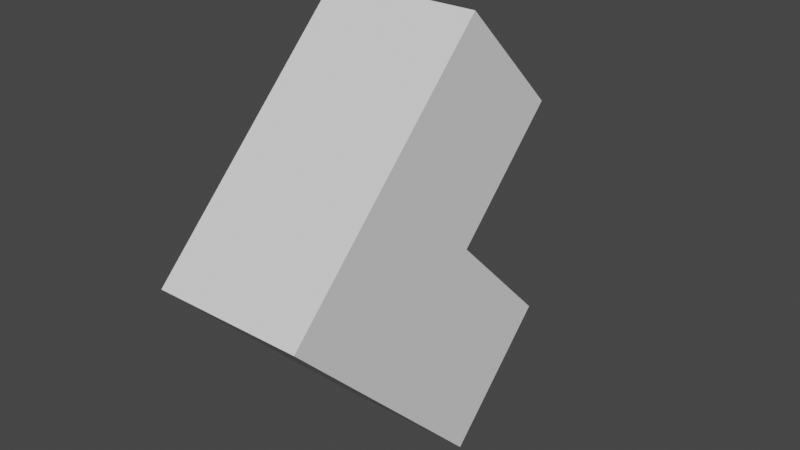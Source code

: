 # Source: IKTest.blend  (saved by Blender 3.1.7; exported with 4.5.12 LTS)
import bpy
from mathutils import Matrix  # noqa: F401  (used for matrix-valued properties, if any)

bpy.ops.wm.read_factory_settings(use_empty=True)
scene = bpy.context.scene
scene.name = 'Scene'

# ---- collections
col_collection = bpy.data.collections.new('Collection'); scene.collection.children.link(col_collection)

# ---- world
world_world = bpy.data.worlds.new('World'); scene.world = world_world
world_world.use_nodes = True; world_world.node_tree.nodes.clear()
_N = world_world.node_tree.nodes; _L = world_world.node_tree.links
n0 = _N.new('ShaderNodeOutputWorld'); n0.name = 'World Output'; n0.location = (300, 300)
n1 = _N.new('ShaderNodeBackground'); n1.name = 'Background'; n1.location = (10, 300)
n1.inputs[0].default_value = (0.05088, 0.05088, 0.05088, 1.0)
_L.new(n1.outputs[0], n0.inputs[0])
n0.is_active_output = True
world_world.color = (0.05088, 0.05088, 0.05088)
world_world.use_sun_shadow = False
world_world.sun_shadow_jitter_overblur = 0.0

# ---- meshes
me_box = bpy.data.meshes.new('box')
me_box.from_pydata([(-1.0, -1.0, -1.0), (-1.0, -1.0, 1.0), (-1.0, 1.0, -1.0), (-1.0, 1.0, 1.0), (1.0, -1.0, -1.0), (1.0, -1.0, 1.0), (1.0, 1.0, -1.0), (1.0, 1.0, 1.0), (-1.0, -1.0, 2.966), (-1.0, 1.0, 2.966), (1.0, 1.0, 2.966), (1.0, -1.0, 2.966), (-1.0, 2.989, 1.0), (1.0, 2.989, 1.0), (-1.0, 2.989, 2.966), (1.0, 2.989, 2.966)], [], [(1, 2, 0), (3, 6, 2), (7, 4, 6), (5, 0, 4), (6, 0, 2), (1, 9, 3), (9, 11, 10), (5, 8, 1), (3, 13, 7), (7, 11, 5), (12, 15, 13), (7, 15, 10), (9, 12, 3), (10, 14, 9), (1, 3, 2), (3, 7, 6), (7, 5, 4), (5, 1, 0), (6, 4, 0), (1, 8, 9), (9, 8, 11), (5, 11, 8), (3, 12, 13), (7, 10, 11), (12, 14, 15), (7, 13, 15), (9, 14, 12), (10, 15, 14)])
_uv = me_box.uv_layers.new(name='UVマップ')
_uv.uv.foreach_set('vector', [0.625, 0.0, 0.375, 0.25, 0.375, 0.0, 0.625, 0.25, 0.375, 0.5, 0.375, 0.25, 0.625, 0.5, 0.375, 0.75, 0.375, 0.5, 0.625, 0.75, 0.375, 1.0, 0.375, 0.75, 0.375, 0.5, 0.125, 0.75, 0.125, 0.5, 0.625, 0.0, 0.625, 0.25, 0.625, 0.25, 0.875, 0.5, 0.625, 0.75, 0.625, 0.5, 0.625, 0.75, 0.625, 1.0, 0.625, 1.0, 0.625, 0.25, 0.625, 0.5, 0.625, 0.5, 0.625, 0.5, 0.625, 0.75, 0.625, 0.75, 0.625, 0.25, 0.625, 0.5, 0.625, 0.5, 0.625, 0.5, 0.625, 0.5, 0.625, 0.5, 0.625, 0.25, 0.625, 0.25, 0.625, 0.25, 0.625, 0.5, 0.875, 0.5, 0.875, 0.5, 0.625, 0.0, 0.625, 0.25, 0.375, 0.25, 0.625, 0.25, 0.625, 0.5, 0.375, 0.5, 0.625, 0.5, 0.625, 0.75, 0.375, 0.75, 0.625, 0.75, 0.625, 1.0, 0.375, 1.0, 0.375, 0.5, 0.375, 0.75, 0.125, 0.75, 0.625, 0.0, 0.625, 0.0, 0.625, 0.25, 0.875, 0.5, 0.875, 0.75, 0.625, 0.75, 0.625, 0.75, 0.625, 0.75, 0.625, 1.0, 0.625, 0.25, 0.625, 0.25, 0.625, 0.5, 0.625, 0.5, 0.625, 0.5, 0.625, 0.75, 0.625, 0.25, 0.625, 0.25, 0.625, 0.5, 0.625, 0.5, 0.625, 0.5, 0.625, 0.5, 0.625, 0.25, 0.625, 0.25, 0.625, 0.25, 0.625, 0.5, 0.625, 0.5, 0.875, 0.5])
me_box.use_remesh_fix_poles = True
me_box.use_remesh_preserve_attributes = False
me_box.update()
arm_arma = bpy.data.armatures.new('arma')  # bones are not reproduced

# ---- objects
ob_box = bpy.data.objects.new('box', me_box)
ob_arme = bpy.data.objects.new('arme', arm_arma)

# ---- transforms, parenting, visibility, modifiers, constraints
ob_box.parent = ob_arme
ob_box.matrix_parent_inverse = Matrix(((1.0, -0.0, 0.0, -0.0226), (-0.0, 1.0, -0.0, -0.4475), (0.0, -0.0, 1.0, 0.96), (-0.0, 0.0, -0.0, 1.0)))
ob_box.location = (0.0, 0.0, 0.0)
ob_box.rotation_euler = (0.7828, -0.0, 0.0)
_vg = ob_box.vertex_groups.new(name='Bone')
for _i, _w in zip([0, 1, 2, 3, 4, 5, 6, 7, 8, 9, 10, 11], [0.9579, 0.8524, 0.8686, 0.126, 0.9626, 0.8585, 0.8611, 0.1248, 0.4908, 0.06447, 0.06258, 0.4914]): _vg.add([_i], _w, 'REPLACE')
_vg = ob_box.vertex_groups.new(name='bone2')
for _i, _w in zip([0, 1, 2, 3, 4, 5, 6, 7, 8, 9, 10, 11, 12, 13, 14, 15], [0.03422, 0.1476, 0.1314, 0.874, 0.02471, 0.1415, 0.1389, 0.8752, 0.5092, 0.9355, 0.9374, 0.5086, 0.98, 0.9811, 0.9876, 0.9878]): _vg.add([_i], _w, 'REPLACE')
_m = ob_box.modifiers.new('アーマチュア', 'ARMATURE')
_m.object = ob_arme
ob_arme.location = (0.0226, 0.4475, -0.96)
ob_arme.show_in_front = True

# ---- collection membership
col_collection.objects.link(ob_box)
col_collection.objects.link(ob_arme)

# ---- scene / render settings (as saved in the file)
scene.frame_start = 1; scene.frame_end = 10; scene.frame_set(10)
scene.render.engine = 'BLENDER_EEVEE_NEXT'
scene.cycles.sampling_pattern = 'TABULATED_SOBOL'
scene.cycles.use_light_tree = False
scene.view_settings.view_transform = 'Filmic'
bpy.context.view_layer.update()

# ---- added for rendering (the .blend has no active camera and no usable light): camera, sun
cam_auto = bpy.data.cameras.new('AutoCamera')
cam_auto.lens = 50.0
cam_auto.sensor_width = 36.0
cam_auto.clip_end = 1000.0
ob_auto_camera = bpy.data.objects.new('AutoCamera', cam_auto)
scene.collection.objects.link(ob_auto_camera)
ob_auto_camera.location = (7.58933, -9.09512, 7.4698)
ob_auto_camera.rotation_euler = (1.09748, -7.21219e-08, 0.694738)
scene.camera = ob_auto_camera
light_auto_sun = bpy.data.lights.new('AutoSun', 'SUN')
light_auto_sun.energy = 3.0
light_auto_sun.angle = 0.0523599
ob_auto_sun = bpy.data.objects.new('AutoSun', light_auto_sun)
scene.collection.objects.link(ob_auto_sun)
ob_auto_sun.rotation_euler = (0.872665, 0.174533, 0.523599)
bpy.context.view_layer.update()
